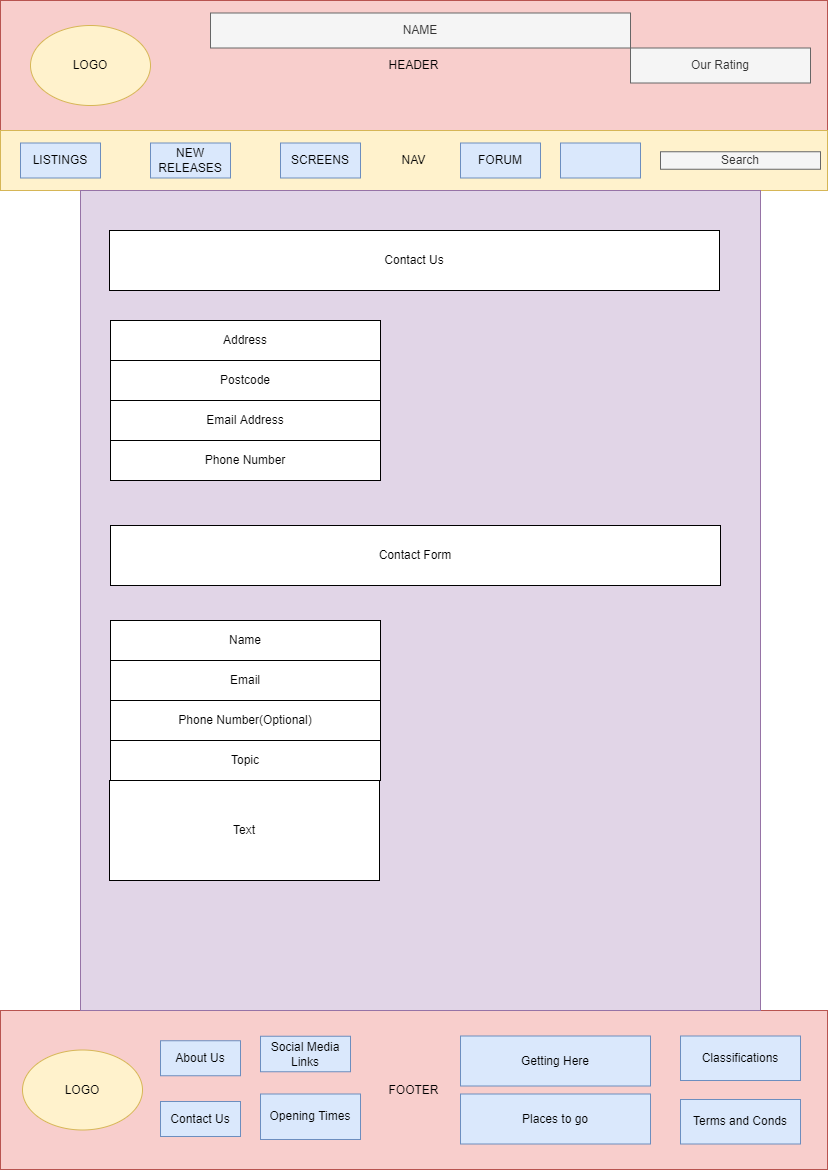

The diagram above was exported from draw.io. Its source (the exported page's mxGraphModel, read from the mxfile embedded in the PNG):
<mxGraphModel dx="2015" dy="794" grid="1" gridSize="10" guides="1" tooltips="1" connect="1" arrows="1" fold="1" page="1" pageScale="1" pageWidth="827" pageHeight="1169" math="0" shadow="0">
  <root>
    <mxCell id="0" />
    <mxCell id="1" parent="0" />
    <mxCell id="OMrqAp8zNUyts8Y9_huT-2" value="HEADER" style="rounded=0;whiteSpace=wrap;html=1;fillColor=#f8cecc;strokeColor=#b85450;" vertex="1" parent="1">
      <mxGeometry width="827" height="130" as="geometry" />
    </mxCell>
    <mxCell id="OMrqAp8zNUyts8Y9_huT-3" value="NAV" style="rounded=0;whiteSpace=wrap;html=1;fillColor=#fff2cc;strokeColor=#d6b656;" vertex="1" parent="1">
      <mxGeometry y="130" width="827" height="60" as="geometry" />
    </mxCell>
    <mxCell id="OMrqAp8zNUyts8Y9_huT-4" value="FOOTER" style="rounded=0;whiteSpace=wrap;html=1;fillColor=#f8cecc;strokeColor=#b85450;" vertex="1" parent="1">
      <mxGeometry y="1010" width="827" height="159" as="geometry" />
    </mxCell>
    <mxCell id="OMrqAp8zNUyts8Y9_huT-5" value="" style="rounded=0;whiteSpace=wrap;html=1;fillColor=#e1d5e7;strokeColor=#9673a6;" vertex="1" parent="1">
      <mxGeometry x="80" y="190" width="680" height="820" as="geometry" />
    </mxCell>
    <mxCell id="OMrqAp8zNUyts8Y9_huT-6" value="LISTINGS" style="rounded=0;whiteSpace=wrap;html=1;fillColor=#dae8fc;strokeColor=#6c8ebf;" vertex="1" parent="1">
      <mxGeometry x="20" y="142.5" width="80" height="35" as="geometry" />
    </mxCell>
    <mxCell id="OMrqAp8zNUyts8Y9_huT-7" value="NEW RELEASES" style="rounded=0;whiteSpace=wrap;html=1;fillColor=#dae8fc;strokeColor=#6c8ebf;" vertex="1" parent="1">
      <mxGeometry x="150" y="142.5" width="80" height="35" as="geometry" />
    </mxCell>
    <mxCell id="OMrqAp8zNUyts8Y9_huT-8" value="SCREENS" style="rounded=0;whiteSpace=wrap;html=1;fillColor=#dae8fc;strokeColor=#6c8ebf;" vertex="1" parent="1">
      <mxGeometry x="280" y="142.5" width="80" height="35" as="geometry" />
    </mxCell>
    <mxCell id="OMrqAp8zNUyts8Y9_huT-9" value="FORUM" style="rounded=0;whiteSpace=wrap;html=1;fillColor=#dae8fc;strokeColor=#6c8ebf;" vertex="1" parent="1">
      <mxGeometry x="460" y="142.5" width="80" height="35" as="geometry" />
    </mxCell>
    <mxCell id="OMrqAp8zNUyts8Y9_huT-10" value="" style="rounded=0;whiteSpace=wrap;html=1;fillColor=#dae8fc;strokeColor=#6c8ebf;" vertex="1" parent="1">
      <mxGeometry x="560" y="142.5" width="80" height="35" as="geometry" />
    </mxCell>
    <mxCell id="OMrqAp8zNUyts8Y9_huT-11" value="About Us" style="rounded=0;whiteSpace=wrap;html=1;fillColor=#dae8fc;strokeColor=#6c8ebf;" vertex="1" parent="1">
      <mxGeometry x="160" y="1040.25" width="80" height="35" as="geometry" />
    </mxCell>
    <mxCell id="OMrqAp8zNUyts8Y9_huT-12" value="Contact Us" style="rounded=0;whiteSpace=wrap;html=1;fillColor=#dae8fc;strokeColor=#6c8ebf;" vertex="1" parent="1">
      <mxGeometry x="160" y="1101" width="80" height="35" as="geometry" />
    </mxCell>
    <mxCell id="OMrqAp8zNUyts8Y9_huT-13" value="LOGO" style="ellipse;whiteSpace=wrap;html=1;fillColor=#fff2cc;strokeColor=#d6b656;" vertex="1" parent="1">
      <mxGeometry x="30" y="25" width="120" height="80" as="geometry" />
    </mxCell>
    <mxCell id="OMrqAp8zNUyts8Y9_huT-14" value="Opening Times" style="rounded=0;whiteSpace=wrap;html=1;fillColor=#dae8fc;strokeColor=#6c8ebf;" vertex="1" parent="1">
      <mxGeometry x="260" y="1093.5" width="100" height="45.5" as="geometry" />
    </mxCell>
    <mxCell id="OMrqAp8zNUyts8Y9_huT-15" value="Classifications" style="rounded=0;whiteSpace=wrap;html=1;fillColor=#dae8fc;strokeColor=#6c8ebf;" vertex="1" parent="1">
      <mxGeometry x="680" y="1035.5" width="120" height="44.5" as="geometry" />
    </mxCell>
    <mxCell id="OMrqAp8zNUyts8Y9_huT-16" value="Getting Here&lt;br&gt;" style="rounded=0;whiteSpace=wrap;html=1;fillColor=#dae8fc;strokeColor=#6c8ebf;" vertex="1" parent="1">
      <mxGeometry x="460" y="1035.5" width="190" height="50" as="geometry" />
    </mxCell>
    <mxCell id="OMrqAp8zNUyts8Y9_huT-17" value="Places to go" style="rounded=0;whiteSpace=wrap;html=1;fillColor=#dae8fc;strokeColor=#6c8ebf;" vertex="1" parent="1">
      <mxGeometry x="460" y="1093.5" width="190" height="50" as="geometry" />
    </mxCell>
    <mxCell id="OMrqAp8zNUyts8Y9_huT-18" value="Search" style="rounded=0;whiteSpace=wrap;html=1;fillColor=#f5f5f5;fontColor=#333333;strokeColor=#666666;" vertex="1" parent="1">
      <mxGeometry x="660" y="151.25" width="160" height="17.5" as="geometry" />
    </mxCell>
    <mxCell id="OMrqAp8zNUyts8Y9_huT-19" value="Our Rating" style="rounded=0;whiteSpace=wrap;html=1;fillColor=#f5f5f5;fontColor=#333333;strokeColor=#666666;" vertex="1" parent="1">
      <mxGeometry x="630" y="47.5" width="180" height="35" as="geometry" />
    </mxCell>
    <mxCell id="OMrqAp8zNUyts8Y9_huT-20" value="Terms and Conds" style="rounded=0;whiteSpace=wrap;html=1;fillColor=#dae8fc;strokeColor=#6c8ebf;" vertex="1" parent="1">
      <mxGeometry x="680" y="1099" width="120" height="44.5" as="geometry" />
    </mxCell>
    <mxCell id="OMrqAp8zNUyts8Y9_huT-21" value="Social Media Links" style="rounded=0;whiteSpace=wrap;html=1;fillColor=#dae8fc;strokeColor=#6c8ebf;" vertex="1" parent="1">
      <mxGeometry x="260" y="1035.75" width="90" height="35.5" as="geometry" />
    </mxCell>
    <mxCell id="OMrqAp8zNUyts8Y9_huT-22" value="LOGO" style="ellipse;whiteSpace=wrap;html=1;fillColor=#fff2cc;strokeColor=#d6b656;" vertex="1" parent="1">
      <mxGeometry x="22" y="1049.5" width="120" height="80" as="geometry" />
    </mxCell>
    <mxCell id="OMrqAp8zNUyts8Y9_huT-23" value="NAME" style="rounded=0;whiteSpace=wrap;html=1;fillColor=#f5f5f5;fontColor=#333333;strokeColor=#666666;" vertex="1" parent="1">
      <mxGeometry x="210" y="12.5" width="420" height="35" as="geometry" />
    </mxCell>
    <mxCell id="OMrqAp8zNUyts8Y9_huT-24" value="Contact Us" style="rounded=0;whiteSpace=wrap;html=1;" vertex="1" parent="1">
      <mxGeometry x="109" y="230" width="610" height="60" as="geometry" />
    </mxCell>
    <mxCell id="OMrqAp8zNUyts8Y9_huT-43" value="Address" style="rounded=0;whiteSpace=wrap;html=1;" vertex="1" parent="1">
      <mxGeometry x="110" y="320" width="270" height="40" as="geometry" />
    </mxCell>
    <mxCell id="OMrqAp8zNUyts8Y9_huT-44" value="Postcode" style="rounded=0;whiteSpace=wrap;html=1;" vertex="1" parent="1">
      <mxGeometry x="110" y="360" width="270" height="40" as="geometry" />
    </mxCell>
    <mxCell id="OMrqAp8zNUyts8Y9_huT-45" value="Email Address" style="rounded=0;whiteSpace=wrap;html=1;" vertex="1" parent="1">
      <mxGeometry x="110" y="400" width="270" height="40" as="geometry" />
    </mxCell>
    <mxCell id="OMrqAp8zNUyts8Y9_huT-46" value="Phone Number" style="rounded=0;whiteSpace=wrap;html=1;" vertex="1" parent="1">
      <mxGeometry x="110" y="440" width="270" height="40" as="geometry" />
    </mxCell>
    <mxCell id="OMrqAp8zNUyts8Y9_huT-47" value="Contact Form" style="rounded=0;whiteSpace=wrap;html=1;" vertex="1" parent="1">
      <mxGeometry x="110" y="525" width="610" height="60" as="geometry" />
    </mxCell>
    <mxCell id="OMrqAp8zNUyts8Y9_huT-48" value="Postcode" style="rounded=0;whiteSpace=wrap;html=1;" vertex="1" parent="1">
      <mxGeometry x="110" y="360" width="270" height="40" as="geometry" />
    </mxCell>
    <mxCell id="OMrqAp8zNUyts8Y9_huT-49" value="Address" style="rounded=0;whiteSpace=wrap;html=1;" vertex="1" parent="1">
      <mxGeometry x="110" y="320" width="270" height="40" as="geometry" />
    </mxCell>
    <mxCell id="OMrqAp8zNUyts8Y9_huT-50" value="Email Address" style="rounded=0;whiteSpace=wrap;html=1;" vertex="1" parent="1">
      <mxGeometry x="110" y="400" width="270" height="40" as="geometry" />
    </mxCell>
    <mxCell id="OMrqAp8zNUyts8Y9_huT-51" value="Phone Number" style="rounded=0;whiteSpace=wrap;html=1;" vertex="1" parent="1">
      <mxGeometry x="110" y="440" width="270" height="40" as="geometry" />
    </mxCell>
    <mxCell id="OMrqAp8zNUyts8Y9_huT-52" value="Email" style="rounded=0;whiteSpace=wrap;html=1;" vertex="1" parent="1">
      <mxGeometry x="110" y="660" width="270" height="40" as="geometry" />
    </mxCell>
    <mxCell id="OMrqAp8zNUyts8Y9_huT-53" value="Name" style="rounded=0;whiteSpace=wrap;html=1;" vertex="1" parent="1">
      <mxGeometry x="110" y="620" width="270" height="40" as="geometry" />
    </mxCell>
    <mxCell id="OMrqAp8zNUyts8Y9_huT-54" value="Phone Number(Optional)" style="rounded=0;whiteSpace=wrap;html=1;" vertex="1" parent="1">
      <mxGeometry x="110" y="700" width="270" height="40" as="geometry" />
    </mxCell>
    <mxCell id="OMrqAp8zNUyts8Y9_huT-55" value="Topic" style="rounded=0;whiteSpace=wrap;html=1;" vertex="1" parent="1">
      <mxGeometry x="110" y="740" width="270" height="40" as="geometry" />
    </mxCell>
    <mxCell id="OMrqAp8zNUyts8Y9_huT-56" value="Text" style="rounded=0;whiteSpace=wrap;html=1;" vertex="1" parent="1">
      <mxGeometry x="109" y="780" width="270" height="100" as="geometry" />
    </mxCell>
  </root>
</mxGraphModel>